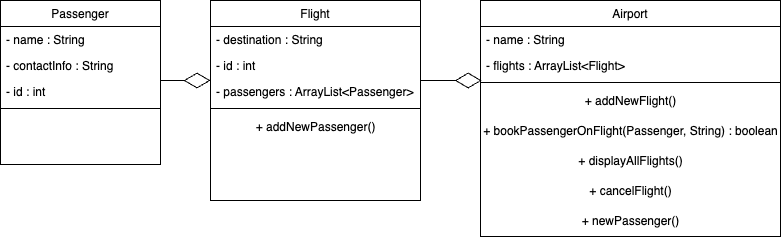

The diagram above was exported from draw.io. Its source (the exported page's mxGraphModel, read from the mxfile embedded in the PNG):
<mxGraphModel dx="739" dy="464" grid="1" gridSize="10" guides="1" tooltips="1" connect="1" arrows="1" fold="1" page="1" pageScale="1" pageWidth="827" pageHeight="1169" math="0" shadow="0">
  <root>
    <mxCell id="WIyWlLk6GJQsqaUBKTNV-0" />
    <mxCell id="WIyWlLk6GJQsqaUBKTNV-1" parent="WIyWlLk6GJQsqaUBKTNV-0" />
    <mxCell id="zkfFHV4jXpPFQw0GAbJ--6" value="Passenger" style="swimlane;fontStyle=0;align=center;verticalAlign=top;childLayout=stackLayout;horizontal=1;startSize=26;horizontalStack=0;resizeParent=1;resizeLast=0;collapsible=1;marginBottom=0;rounded=0;shadow=0;strokeWidth=1;" parent="WIyWlLk6GJQsqaUBKTNV-1" vertex="1">
      <mxGeometry x="100" y="120" width="160" height="164" as="geometry">
        <mxRectangle x="130" y="380" width="160" height="26" as="alternateBounds" />
      </mxGeometry>
    </mxCell>
    <mxCell id="zkfFHV4jXpPFQw0GAbJ--7" value="- name : String" style="text;align=left;verticalAlign=top;spacingLeft=4;spacingRight=4;overflow=hidden;rotatable=0;points=[[0,0.5],[1,0.5]];portConstraint=eastwest;" parent="zkfFHV4jXpPFQw0GAbJ--6" vertex="1">
      <mxGeometry y="26" width="160" height="26" as="geometry" />
    </mxCell>
    <mxCell id="PUIXFd2qauQUzQNzN9bj-0" value="- contactInfo : String" style="text;align=left;verticalAlign=top;spacingLeft=4;spacingRight=4;overflow=hidden;rotatable=0;points=[[0,0.5],[1,0.5]];portConstraint=eastwest;rounded=0;shadow=0;html=0;" vertex="1" parent="zkfFHV4jXpPFQw0GAbJ--6">
      <mxGeometry y="52" width="160" height="26" as="geometry" />
    </mxCell>
    <mxCell id="zkfFHV4jXpPFQw0GAbJ--8" value="- id : int" style="text;align=left;verticalAlign=top;spacingLeft=4;spacingRight=4;overflow=hidden;rotatable=0;points=[[0,0.5],[1,0.5]];portConstraint=eastwest;rounded=0;shadow=0;html=0;" parent="zkfFHV4jXpPFQw0GAbJ--6" vertex="1">
      <mxGeometry y="78" width="160" height="26" as="geometry" />
    </mxCell>
    <mxCell id="zkfFHV4jXpPFQw0GAbJ--9" value="" style="line;html=1;strokeWidth=1;align=left;verticalAlign=middle;spacingTop=-1;spacingLeft=3;spacingRight=3;rotatable=0;labelPosition=right;points=[];portConstraint=eastwest;" parent="zkfFHV4jXpPFQw0GAbJ--6" vertex="1">
      <mxGeometry y="104" width="160" height="8" as="geometry" />
    </mxCell>
    <mxCell id="zkfFHV4jXpPFQw0GAbJ--17" value="Airport" style="swimlane;fontStyle=0;align=center;verticalAlign=top;childLayout=stackLayout;horizontal=1;startSize=26;horizontalStack=0;resizeParent=1;resizeLast=0;collapsible=1;marginBottom=0;rounded=0;shadow=0;strokeWidth=1;" parent="WIyWlLk6GJQsqaUBKTNV-1" vertex="1">
      <mxGeometry x="580" y="120" width="300" height="236" as="geometry">
        <mxRectangle x="550" y="140" width="160" height="26" as="alternateBounds" />
      </mxGeometry>
    </mxCell>
    <mxCell id="zkfFHV4jXpPFQw0GAbJ--18" value="- name : String" style="text;align=left;verticalAlign=top;spacingLeft=4;spacingRight=4;overflow=hidden;rotatable=0;points=[[0,0.5],[1,0.5]];portConstraint=eastwest;" parent="zkfFHV4jXpPFQw0GAbJ--17" vertex="1">
      <mxGeometry y="26" width="300" height="26" as="geometry" />
    </mxCell>
    <mxCell id="zkfFHV4jXpPFQw0GAbJ--19" value="- flights : ArrayList&lt;Flight&gt;" style="text;align=left;verticalAlign=top;spacingLeft=4;spacingRight=4;overflow=hidden;rotatable=0;points=[[0,0.5],[1,0.5]];portConstraint=eastwest;rounded=0;shadow=0;html=0;" parent="zkfFHV4jXpPFQw0GAbJ--17" vertex="1">
      <mxGeometry y="52" width="300" height="26" as="geometry" />
    </mxCell>
    <mxCell id="zkfFHV4jXpPFQw0GAbJ--23" value="" style="line;html=1;strokeWidth=1;align=left;verticalAlign=middle;spacingTop=-1;spacingLeft=3;spacingRight=3;rotatable=0;labelPosition=right;points=[];portConstraint=eastwest;" parent="zkfFHV4jXpPFQw0GAbJ--17" vertex="1">
      <mxGeometry y="78" width="300" height="8" as="geometry" />
    </mxCell>
    <mxCell id="PUIXFd2qauQUzQNzN9bj-12" value="+ addNewFlight()" style="text;html=1;align=center;verticalAlign=middle;resizable=0;points=[];autosize=1;strokeColor=none;fillColor=none;" vertex="1" parent="zkfFHV4jXpPFQw0GAbJ--17">
      <mxGeometry y="86" width="300" height="30" as="geometry" />
    </mxCell>
    <mxCell id="PUIXFd2qauQUzQNzN9bj-14" value="+ bookPassengerOnFlight(Passenger, String) : boolean" style="text;html=1;align=center;verticalAlign=middle;resizable=0;points=[];autosize=1;strokeColor=none;fillColor=none;" vertex="1" parent="zkfFHV4jXpPFQw0GAbJ--17">
      <mxGeometry y="116" width="300" height="30" as="geometry" />
    </mxCell>
    <mxCell id="PUIXFd2qauQUzQNzN9bj-13" value="+ displayAllFlights()" style="text;html=1;align=center;verticalAlign=middle;resizable=0;points=[];autosize=1;strokeColor=none;fillColor=none;" vertex="1" parent="zkfFHV4jXpPFQw0GAbJ--17">
      <mxGeometry y="146" width="300" height="30" as="geometry" />
    </mxCell>
    <mxCell id="PUIXFd2qauQUzQNzN9bj-15" value="+ cancelFlight()" style="text;html=1;align=center;verticalAlign=middle;resizable=0;points=[];autosize=1;strokeColor=none;fillColor=none;" vertex="1" parent="zkfFHV4jXpPFQw0GAbJ--17">
      <mxGeometry y="176" width="300" height="30" as="geometry" />
    </mxCell>
    <mxCell id="PUIXFd2qauQUzQNzN9bj-16" value="+ newPassenger()" style="text;html=1;align=center;verticalAlign=middle;resizable=0;points=[];autosize=1;strokeColor=none;fillColor=none;" vertex="1" parent="zkfFHV4jXpPFQw0GAbJ--17">
      <mxGeometry y="206" width="300" height="30" as="geometry" />
    </mxCell>
    <mxCell id="PUIXFd2qauQUzQNzN9bj-2" value="Flight" style="swimlane;fontStyle=0;align=center;verticalAlign=top;childLayout=stackLayout;horizontal=1;startSize=26;horizontalStack=0;resizeParent=1;resizeLast=0;collapsible=1;marginBottom=0;rounded=0;shadow=0;strokeWidth=1;" vertex="1" parent="WIyWlLk6GJQsqaUBKTNV-1">
      <mxGeometry x="310" y="120" width="210" height="200" as="geometry">
        <mxRectangle x="130" y="380" width="160" height="26" as="alternateBounds" />
      </mxGeometry>
    </mxCell>
    <mxCell id="PUIXFd2qauQUzQNzN9bj-3" value="- destination : String" style="text;align=left;verticalAlign=top;spacingLeft=4;spacingRight=4;overflow=hidden;rotatable=0;points=[[0,0.5],[1,0.5]];portConstraint=eastwest;" vertex="1" parent="PUIXFd2qauQUzQNzN9bj-2">
      <mxGeometry y="26" width="210" height="26" as="geometry" />
    </mxCell>
    <mxCell id="PUIXFd2qauQUzQNzN9bj-4" value="- id : int" style="text;align=left;verticalAlign=top;spacingLeft=4;spacingRight=4;overflow=hidden;rotatable=0;points=[[0,0.5],[1,0.5]];portConstraint=eastwest;rounded=0;shadow=0;html=0;" vertex="1" parent="PUIXFd2qauQUzQNzN9bj-2">
      <mxGeometry y="52" width="210" height="26" as="geometry" />
    </mxCell>
    <mxCell id="PUIXFd2qauQUzQNzN9bj-17" value="" style="endArrow=diamondThin;endFill=0;endSize=24;html=1;rounded=0;exitX=0.998;exitY=0.077;exitDx=0;exitDy=0;exitPerimeter=0;" edge="1" parent="PUIXFd2qauQUzQNzN9bj-2" source="zkfFHV4jXpPFQw0GAbJ--8">
      <mxGeometry width="160" relative="1" as="geometry">
        <mxPoint x="-50" y="78" as="sourcePoint" />
        <mxPoint y="80" as="targetPoint" />
      </mxGeometry>
    </mxCell>
    <mxCell id="PUIXFd2qauQUzQNzN9bj-5" value="- passengers : ArrayList&lt;Passenger&gt;" style="text;align=left;verticalAlign=top;spacingLeft=4;spacingRight=4;overflow=hidden;rotatable=0;points=[[0,0.5],[1,0.5]];portConstraint=eastwest;rounded=0;shadow=0;html=0;" vertex="1" parent="PUIXFd2qauQUzQNzN9bj-2">
      <mxGeometry y="78" width="210" height="26" as="geometry" />
    </mxCell>
    <mxCell id="PUIXFd2qauQUzQNzN9bj-6" value="" style="line;html=1;strokeWidth=1;align=left;verticalAlign=middle;spacingTop=-1;spacingLeft=3;spacingRight=3;rotatable=0;labelPosition=right;points=[];portConstraint=eastwest;" vertex="1" parent="PUIXFd2qauQUzQNzN9bj-2">
      <mxGeometry y="104" width="210" height="8" as="geometry" />
    </mxCell>
    <mxCell id="PUIXFd2qauQUzQNzN9bj-10" value="+ addNewPassenger()" style="text;html=1;align=center;verticalAlign=middle;resizable=0;points=[];autosize=1;strokeColor=none;fillColor=none;" vertex="1" parent="PUIXFd2qauQUzQNzN9bj-2">
      <mxGeometry y="112" width="210" height="30" as="geometry" />
    </mxCell>
    <mxCell id="PUIXFd2qauQUzQNzN9bj-19" value="" style="endArrow=diamondThin;endFill=0;endSize=24;html=1;rounded=0;entryX=0.004;entryY=0.25;entryDx=0;entryDy=0;entryPerimeter=0;" edge="1" parent="WIyWlLk6GJQsqaUBKTNV-1" target="zkfFHV4jXpPFQw0GAbJ--23">
      <mxGeometry width="160" relative="1" as="geometry">
        <mxPoint x="520" y="200" as="sourcePoint" />
        <mxPoint x="680" y="198" as="targetPoint" />
      </mxGeometry>
    </mxCell>
  </root>
</mxGraphModel>